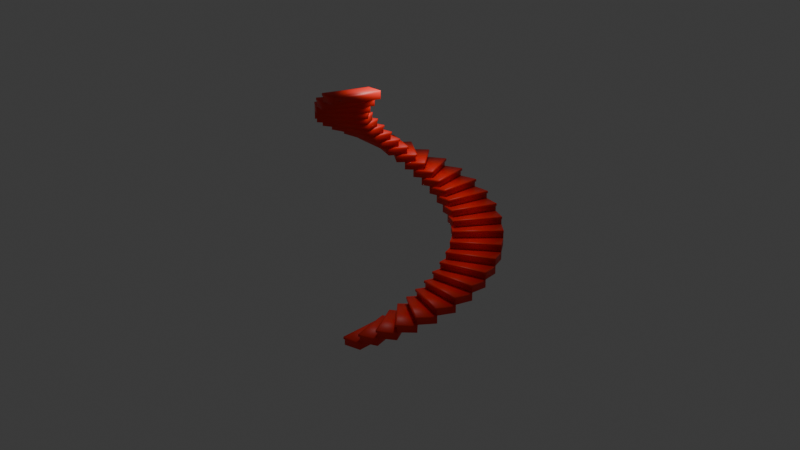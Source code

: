 # Source: tangga_melingkar.blend  (saved by Blender 4.0.36; exported with 4.5.12 LTS)
import bpy
from mathutils import Matrix  # noqa: F401  (used for matrix-valued properties, if any)

bpy.ops.wm.read_factory_settings(use_empty=True)
scene = bpy.context.scene
scene.name = 'Scene'

# ---- collections
col_collection = bpy.data.collections.new('Collection'); scene.collection.children.link(col_collection)

# ---- materials (node trees are filled in below, after node groups)
mat_material_001 = bpy.data.materials.new('Material.001')
mat_material_001.use_transparent_shadow = False

# ---- material node trees
mat_material_001.use_nodes = True; mat_material_001.node_tree.nodes.clear()
_N = mat_material_001.node_tree.nodes; _L = mat_material_001.node_tree.links
n0 = _N.new('ShaderNodeBsdfPrincipled'); n0.name = 'Principled BSDF'; n0.location = (10, 300)
n0.inputs[0].default_value = (1.0, 0.02651, 0.014, 1.0)
n0.inputs[3].default_value = 1.45
n1 = _N.new('ShaderNodeOutputMaterial'); n1.name = 'Material Output'; n1.location = (300, 300)
_L.new(n0.outputs[0], n1.inputs[0])
n1.is_active_output = True

# ---- world
world_world = bpy.data.worlds.new('World'); scene.world = world_world
world_world.use_nodes = True; world_world.node_tree.nodes.clear()
_N = world_world.node_tree.nodes; _L = world_world.node_tree.links
n0 = _N.new('ShaderNodeOutputWorld'); n0.name = 'World Output'; n0.location = (300, 300)
n1 = _N.new('ShaderNodeBackground'); n1.name = 'Background'; n1.location = (10, 300)
n1.inputs[0].default_value = (0.05088, 0.05088, 0.05088, 1.0)
_L.new(n1.outputs[0], n0.inputs[0])
n0.is_active_output = True
world_world.color = (0.05088, 0.05088, 0.05088)
world_world.use_sun_shadow = False
world_world.sun_shadow_jitter_overblur = 0.0

# ---- cameras
cam_camera = bpy.data.cameras.new('Camera')
cam_camera.clip_end = 100.0
cam_camera.ortho_scale = 7.314

# ---- lights
light_light = bpy.data.lights.new('Light', 'POINT')
light_light.color = (0.7752, 0.9117, 0.8893)
light_light.transmission_factor = 0.0
light_light.use_soft_falloff = False
light_light.energy = 1000.0
light_light.shadow_soft_size = 1.004
light_light.shadow_maximum_resolution = 0.006
light_light.use_absolute_resolution = True

# ---- meshes
me_cube_001 = bpy.data.meshes.new('Cube.001')
me_cube_001.from_pydata([(1.852, 0.436, 0.1824), (1.852, 0.436, -0.1824), (1.852, -0.436, 0.1824), (1.852, -0.436, -0.1824), (4.148, 0.436, 0.1824), (4.148, 0.436, -0.1824), (4.148, -0.436, 0.1824), (4.148, -0.436, -0.1824), (1.852, 0.436, 0.07015), (1.852, -0.436, 0.07015), (4.148, -0.436, 0.07015), (4.148, 0.436, 0.07015), (1.852, -0.5101, 0.07015), (1.852, -0.5101, 0.1824), (4.148, -0.5101, 0.1824), (4.148, -0.5101, 0.07015)], [], [(8, 1, 3, 9), (9, 3, 7, 10), (10, 7, 5, 11), (11, 5, 1, 8), (2, 6, 4, 0), (7, 3, 1, 5), (4, 11, 8, 0), (6, 10, 11, 4), (6, 2, 13, 14), (0, 8, 9, 2), (13, 12, 15, 14), (9, 10, 15, 12), (2, 9, 12, 13), (10, 6, 14, 15)])
me_cube_001.polygons.foreach_set('use_smooth', [True] * 14)
_uv = me_cube_001.uv_layers.new(name='UVMap')
_uv.uv.foreach_set('vector', [0.4519, 0.0, 0.625, 0.0, 0.625, 0.25, 0.4519, 0.25, 0.4519, 0.25, 0.625, 0.25, 0.625, 0.5, 0.4519, 0.5, 0.4519, 0.5, 0.625, 0.5, 0.625, 0.75, 0.4519, 0.75, 0.4519, 0.75, 0.625, 0.75, 0.625, 1.0, 0.4519, 1.0, 0.125, 0.5, 0.375, 0.5, 0.375, 0.75, 0.125, 0.75, 0.625, 0.5, 0.875, 0.5, 0.875, 0.75, 0.625, 0.75, 0.375, 0.75, 0.4519, 0.75, 0.4519, 1.0, 0.375, 1.0, 0.375, 0.5, 0.4519, 0.5, 0.4519, 0.75, 0.375, 0.75, 0.375, 0.5, 0.125, 0.5, 0.125, 0.5, 0.375, 0.5, 0.375, 0.0, 0.4519, 0.0, 0.4519, 0.25, 0.375, 0.25, 0.375, 0.25, 0.4519, 0.25, 0.4519, 0.5, 0.375, 0.5, 0.4519, 0.25, 0.4519, 0.5, 0.4519, 0.5, 0.4519, 0.25, 0.375, 0.25, 0.4519, 0.25, 0.4519, 0.25, 0.375, 0.25, 0.4519, 0.5, 0.375, 0.5, 0.375, 0.5, 0.4519, 0.5])
me_cube_001.materials.append(mat_material_001)
me_cube_001.update()

# ---- objects
ob_light = bpy.data.objects.new('Light', light_light)
ob_camera = bpy.data.objects.new('Camera', cam_camera)
ob_cube = bpy.data.objects.new('Cube', me_cube_001)
ob_empty = bpy.data.objects.new('Empty', None)

# ---- transforms, parenting, visibility, modifiers, constraints
ob_light.location = (-0.257, 1.279, 12.73)
ob_light.rotation_euler = (0.6503, 0.05522, 1.866)
ob_light.scale = (0.8583, 0.8583, 0.8583)
ob_light.lock_rotations_4d = False
ob_light.empty_display_type = 'ARROWS'
ob_light.color = (0.0, 0.0, 0.0, 0.0)
ob_light.lineart.crease_threshold = 0.0
ob_camera.location = (37.64, 28.68, 20.47)
ob_camera.rotation_euler = (1.242, -4.716e-07, 2.232)
ob_camera.lock_rotations_4d = False
ob_camera.empty_display_type = 'ARROWS'
ob_camera.color = (0.0, 0.0, 0.0, 0.0)
ob_camera.display_type = 'WIRE'
ob_camera.lineart.crease_threshold = 0.0
ob_cube.location = (0.0, 0.0, 0.0)
_m = ob_cube.modifiers.new('Array', 'ARRAY')
_m.count = 30
_m.relative_offset_displace = (0.0, 0.0, 1.0)
_m.use_object_offset = True
_m.offset_object = ob_empty
ob_empty.location = (0.0, 0.0, 0.0)
ob_empty.rotation_euler = (0.0, -0.0, 0.2058)

# ---- collection membership
col_collection.objects.link(ob_light)
col_collection.objects.link(ob_camera)
col_collection.objects.link(ob_cube)
col_collection.objects.link(ob_empty)

# ---- scene / render settings (as saved in the file)
scene.camera = ob_camera
scene.frame_start = 1; scene.frame_end = 250; scene.frame_set(1)
scene.render.engine = 'BLENDER_EEVEE_NEXT'
scene.cycles.sampling_pattern = 'TABULATED_SOBOL'
bpy.context.view_layer.update()
